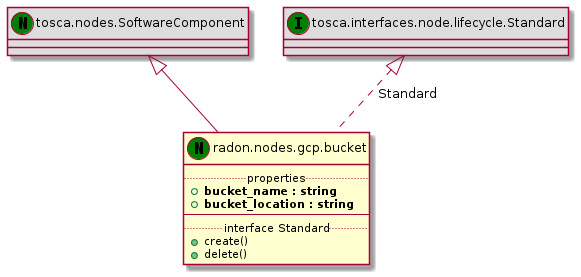

The diagram above was rendered by PlantUML. Its source (embedded in the PNG):
@startuml
set namespaceSeparator none
class "tosca.nodes.SoftwareComponent" << (N,green) >> #DDDDDD
"tosca.nodes.SoftwareComponent" <|-- "radon.nodes.gcp.bucket"
class "radon.nodes.gcp.bucket" << (N,green) >> {
.. properties ..
+<b>bucket_name : string
+<b>bucket_location : string
--
.. interface Standard ..
+create()
+delete()
}
class "tosca.interfaces.node.lifecycle.Standard" << (I,green) >> #DDDDDD
"tosca.interfaces.node.lifecycle.Standard" <|.. "radon.nodes.gcp.bucket" : Standard
@enduml